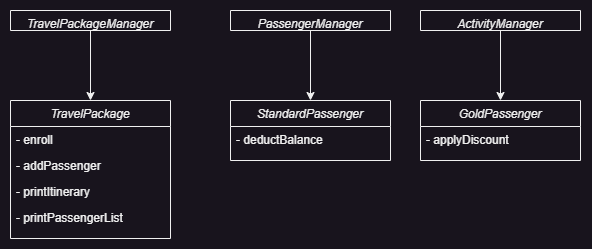

The diagram above was exported from draw.io. Its source (the exported page's mxGraphModel, read from the mxfile embedded in the PNG):
<mxGraphModel dx="1257" dy="674" grid="1" gridSize="10" guides="1" tooltips="1" connect="1" arrows="1" fold="1" page="1" pageScale="1" pageWidth="827" pageHeight="1169" math="0" shadow="0">
  <root>
    <mxCell id="WIyWlLk6GJQsqaUBKTNV-0" />
    <mxCell id="WIyWlLk6GJQsqaUBKTNV-1" parent="WIyWlLk6GJQsqaUBKTNV-0" />
    <mxCell id="dX-iujmH4AHWZsgxoB_s-10" style="edgeStyle=orthogonalEdgeStyle;rounded=0;orthogonalLoop=1;jettySize=auto;html=1;" edge="1" parent="WIyWlLk6GJQsqaUBKTNV-1" source="zkfFHV4jXpPFQw0GAbJ--0" target="dX-iujmH4AHWZsgxoB_s-0">
      <mxGeometry relative="1" as="geometry" />
    </mxCell>
    <mxCell id="zkfFHV4jXpPFQw0GAbJ--0" value="TravelPackageManager" style="swimlane;fontStyle=2;align=center;verticalAlign=top;childLayout=stackLayout;horizontal=1;startSize=26;horizontalStack=0;resizeParent=1;resizeLast=0;collapsible=1;marginBottom=0;rounded=0;shadow=0;strokeWidth=1;" parent="WIyWlLk6GJQsqaUBKTNV-1" vertex="1">
      <mxGeometry x="180" y="230" width="160" height="20" as="geometry">
        <mxRectangle x="230" y="140" width="160" height="26" as="alternateBounds" />
      </mxGeometry>
    </mxCell>
    <mxCell id="dX-iujmH4AHWZsgxoB_s-0" value="TravelPackage  " style="swimlane;fontStyle=2;align=center;verticalAlign=top;childLayout=stackLayout;horizontal=1;startSize=26;horizontalStack=0;resizeParent=1;resizeLast=0;collapsible=1;marginBottom=0;rounded=0;shadow=0;strokeWidth=1;" vertex="1" parent="WIyWlLk6GJQsqaUBKTNV-1">
      <mxGeometry x="180" y="320" width="160" height="138" as="geometry">
        <mxRectangle x="230" y="140" width="160" height="26" as="alternateBounds" />
      </mxGeometry>
    </mxCell>
    <mxCell id="dX-iujmH4AHWZsgxoB_s-1" value="- enroll       " style="text;align=left;verticalAlign=top;spacingLeft=4;spacingRight=4;overflow=hidden;rotatable=0;points=[[0,0.5],[1,0.5]];portConstraint=eastwest;" vertex="1" parent="dX-iujmH4AHWZsgxoB_s-0">
      <mxGeometry y="26" width="160" height="26" as="geometry" />
    </mxCell>
    <mxCell id="dX-iujmH4AHWZsgxoB_s-2" value="- addPassenger" style="text;align=left;verticalAlign=top;spacingLeft=4;spacingRight=4;overflow=hidden;rotatable=0;points=[[0,0.5],[1,0.5]];portConstraint=eastwest;rounded=0;shadow=0;html=0;" vertex="1" parent="dX-iujmH4AHWZsgxoB_s-0">
      <mxGeometry y="52" width="160" height="26" as="geometry" />
    </mxCell>
    <mxCell id="dX-iujmH4AHWZsgxoB_s-3" value="- printItinerary" style="text;align=left;verticalAlign=top;spacingLeft=4;spacingRight=4;overflow=hidden;rotatable=0;points=[[0,0.5],[1,0.5]];portConstraint=eastwest;rounded=0;shadow=0;html=0;" vertex="1" parent="dX-iujmH4AHWZsgxoB_s-0">
      <mxGeometry y="78" width="160" height="26" as="geometry" />
    </mxCell>
    <mxCell id="dX-iujmH4AHWZsgxoB_s-9" value="- printPassengerList" style="text;align=left;verticalAlign=top;spacingLeft=4;spacingRight=4;overflow=hidden;rotatable=0;points=[[0,0.5],[1,0.5]];portConstraint=eastwest;rounded=0;shadow=0;html=0;" vertex="1" parent="dX-iujmH4AHWZsgxoB_s-0">
      <mxGeometry y="104" width="160" height="26" as="geometry" />
    </mxCell>
    <mxCell id="dX-iujmH4AHWZsgxoB_s-11" value="StandardPassenger " style="swimlane;fontStyle=2;align=center;verticalAlign=top;childLayout=stackLayout;horizontal=1;startSize=26;horizontalStack=0;resizeParent=1;resizeLast=0;collapsible=1;marginBottom=0;rounded=0;shadow=0;strokeWidth=1;" vertex="1" parent="WIyWlLk6GJQsqaUBKTNV-1">
      <mxGeometry x="400" y="320" width="160" height="60" as="geometry">
        <mxRectangle x="230" y="140" width="160" height="26" as="alternateBounds" />
      </mxGeometry>
    </mxCell>
    <mxCell id="dX-iujmH4AHWZsgxoB_s-12" value="- deductBalance   " style="text;align=left;verticalAlign=top;spacingLeft=4;spacingRight=4;overflow=hidden;rotatable=0;points=[[0,0.5],[1,0.5]];portConstraint=eastwest;" vertex="1" parent="dX-iujmH4AHWZsgxoB_s-11">
      <mxGeometry y="26" width="160" height="26" as="geometry" />
    </mxCell>
    <mxCell id="dX-iujmH4AHWZsgxoB_s-17" style="edgeStyle=orthogonalEdgeStyle;rounded=0;orthogonalLoop=1;jettySize=auto;html=1;" edge="1" parent="WIyWlLk6GJQsqaUBKTNV-1" source="dX-iujmH4AHWZsgxoB_s-16" target="dX-iujmH4AHWZsgxoB_s-11">
      <mxGeometry relative="1" as="geometry" />
    </mxCell>
    <mxCell id="dX-iujmH4AHWZsgxoB_s-16" value="PassengerManager " style="swimlane;fontStyle=2;align=center;verticalAlign=top;childLayout=stackLayout;horizontal=1;startSize=26;horizontalStack=0;resizeParent=1;resizeLast=0;collapsible=1;marginBottom=0;rounded=0;shadow=0;strokeWidth=1;" vertex="1" parent="WIyWlLk6GJQsqaUBKTNV-1">
      <mxGeometry x="400" y="230" width="160" height="20" as="geometry">
        <mxRectangle x="230" y="140" width="160" height="26" as="alternateBounds" />
      </mxGeometry>
    </mxCell>
    <mxCell id="dX-iujmH4AHWZsgxoB_s-18" value="GoldPassenger      " style="swimlane;fontStyle=2;align=center;verticalAlign=top;childLayout=stackLayout;horizontal=1;startSize=26;horizontalStack=0;resizeParent=1;resizeLast=0;collapsible=1;marginBottom=0;rounded=0;shadow=0;strokeWidth=1;" vertex="1" parent="WIyWlLk6GJQsqaUBKTNV-1">
      <mxGeometry x="590" y="320" width="160" height="60" as="geometry">
        <mxRectangle x="230" y="140" width="160" height="26" as="alternateBounds" />
      </mxGeometry>
    </mxCell>
    <mxCell id="dX-iujmH4AHWZsgxoB_s-19" value="- applyDiscount    " style="text;align=left;verticalAlign=top;spacingLeft=4;spacingRight=4;overflow=hidden;rotatable=0;points=[[0,0.5],[1,0.5]];portConstraint=eastwest;" vertex="1" parent="dX-iujmH4AHWZsgxoB_s-18">
      <mxGeometry y="26" width="160" height="26" as="geometry" />
    </mxCell>
    <mxCell id="dX-iujmH4AHWZsgxoB_s-20" style="edgeStyle=orthogonalEdgeStyle;rounded=0;orthogonalLoop=1;jettySize=auto;html=1;" edge="1" source="dX-iujmH4AHWZsgxoB_s-21" target="dX-iujmH4AHWZsgxoB_s-18" parent="WIyWlLk6GJQsqaUBKTNV-1">
      <mxGeometry relative="1" as="geometry" />
    </mxCell>
    <mxCell id="dX-iujmH4AHWZsgxoB_s-21" value="ActivityManager   " style="swimlane;fontStyle=2;align=center;verticalAlign=top;childLayout=stackLayout;horizontal=1;startSize=26;horizontalStack=0;resizeParent=1;resizeLast=0;collapsible=1;marginBottom=0;rounded=0;shadow=0;strokeWidth=1;" vertex="1" parent="WIyWlLk6GJQsqaUBKTNV-1">
      <mxGeometry x="590" y="230" width="160" height="20" as="geometry">
        <mxRectangle x="230" y="140" width="160" height="26" as="alternateBounds" />
      </mxGeometry>
    </mxCell>
  </root>
</mxGraphModel>